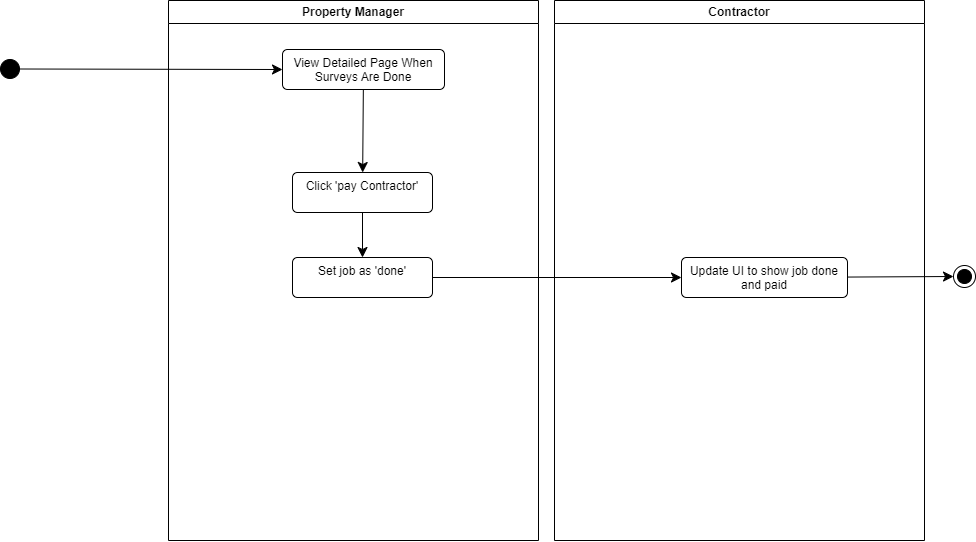

The diagram above was exported from draw.io. Its source (the exported page's mxGraphModel, read from the mxfile embedded in the PNG):
<mxGraphModel dx="2328" dy="1310" grid="0" gridSize="10" guides="1" tooltips="1" connect="1" arrows="1" fold="1" page="0" pageScale="1" pageWidth="827" pageHeight="1169" math="0" shadow="0">
  <root>
    <mxCell id="0" />
    <mxCell id="1" parent="0" />
    <mxCell id="x89RYjKOdqwCqfioMb7g-1" value="Property Manager" style="swimlane;whiteSpace=wrap;html=1;" vertex="1" parent="1">
      <mxGeometry x="-147" y="-130" width="370" height="540" as="geometry" />
    </mxCell>
    <mxCell id="x89RYjKOdqwCqfioMb7g-2" style="edgeStyle=none;curved=1;rounded=0;orthogonalLoop=1;jettySize=auto;html=1;fontSize=12;startSize=8;endSize=8;" edge="1" parent="x89RYjKOdqwCqfioMb7g-1" source="x89RYjKOdqwCqfioMb7g-3" target="x89RYjKOdqwCqfioMb7g-7">
      <mxGeometry relative="1" as="geometry" />
    </mxCell>
    <mxCell id="x89RYjKOdqwCqfioMb7g-3" value="View Detailed Page When Surveys Are Done" style="html=1;align=center;verticalAlign=top;rounded=1;absoluteArcSize=1;arcSize=10;dashed=0;whiteSpace=wrap;" vertex="1" parent="x89RYjKOdqwCqfioMb7g-1">
      <mxGeometry x="114" y="49" width="162" height="40" as="geometry" />
    </mxCell>
    <mxCell id="x89RYjKOdqwCqfioMb7g-4" style="edgeStyle=none;curved=1;rounded=0;orthogonalLoop=1;jettySize=auto;html=1;entryX=0.5;entryY=0;entryDx=0;entryDy=0;fontSize=12;startSize=8;endSize=8;" edge="1" parent="x89RYjKOdqwCqfioMb7g-1">
      <mxGeometry relative="1" as="geometry">
        <mxPoint x="132" y="202" as="targetPoint" />
      </mxGeometry>
    </mxCell>
    <mxCell id="x89RYjKOdqwCqfioMb7g-5" style="edgeStyle=none;curved=1;rounded=0;orthogonalLoop=1;jettySize=auto;html=1;entryX=0.5;entryY=0;entryDx=0;entryDy=0;fontSize=12;startSize=8;endSize=8;" edge="1" parent="x89RYjKOdqwCqfioMb7g-1">
      <mxGeometry relative="1" as="geometry">
        <Array as="points">
          <mxPoint x="328" y="155" />
        </Array>
        <mxPoint x="148.94736842105272" y="218.94736842105272" as="sourcePoint" />
      </mxGeometry>
    </mxCell>
    <mxCell id="x89RYjKOdqwCqfioMb7g-6" value="No" style="edgeLabel;html=1;align=center;verticalAlign=middle;resizable=0;points=[];fontSize=12;" vertex="1" connectable="0" parent="x89RYjKOdqwCqfioMb7g-5">
      <mxGeometry x="-0.4746" y="24" relative="1" as="geometry">
        <mxPoint as="offset" />
      </mxGeometry>
    </mxCell>
    <mxCell id="x89RYjKOdqwCqfioMb7g-7" value="Click 'pay Contractor'" style="html=1;align=center;verticalAlign=top;rounded=1;absoluteArcSize=1;arcSize=10;dashed=0;whiteSpace=wrap;" vertex="1" parent="x89RYjKOdqwCqfioMb7g-1">
      <mxGeometry x="124" y="172" width="140" height="40" as="geometry" />
    </mxCell>
    <mxCell id="x89RYjKOdqwCqfioMb7g-8" value="Set job as 'done'" style="html=1;align=center;verticalAlign=top;rounded=1;absoluteArcSize=1;arcSize=10;dashed=0;whiteSpace=wrap;" vertex="1" parent="x89RYjKOdqwCqfioMb7g-1">
      <mxGeometry x="124" y="257" width="140" height="40" as="geometry" />
    </mxCell>
    <mxCell id="x89RYjKOdqwCqfioMb7g-9" style="edgeStyle=none;curved=1;rounded=0;orthogonalLoop=1;jettySize=auto;html=1;fontSize=12;startSize=8;endSize=8;exitX=0.5;exitY=1;exitDx=0;exitDy=0;" edge="1" parent="x89RYjKOdqwCqfioMb7g-1" source="x89RYjKOdqwCqfioMb7g-7" target="x89RYjKOdqwCqfioMb7g-8">
      <mxGeometry relative="1" as="geometry">
        <mxPoint x="458" y="173" as="targetPoint" />
      </mxGeometry>
    </mxCell>
    <mxCell id="x89RYjKOdqwCqfioMb7g-10" style="edgeStyle=none;curved=1;rounded=0;orthogonalLoop=1;jettySize=auto;html=1;entryX=0;entryY=0.5;entryDx=0;entryDy=0;fontSize=12;startSize=8;endSize=8;" edge="1" parent="1" source="x89RYjKOdqwCqfioMb7g-11" target="x89RYjKOdqwCqfioMb7g-3">
      <mxGeometry relative="1" as="geometry" />
    </mxCell>
    <mxCell id="x89RYjKOdqwCqfioMb7g-11" value="" style="ellipse;fillColor=strokeColor;html=1;" vertex="1" parent="1">
      <mxGeometry x="-315" y="-71" width="19" height="19" as="geometry" />
    </mxCell>
    <mxCell id="x89RYjKOdqwCqfioMb7g-12" value="Contractor" style="swimlane;whiteSpace=wrap;html=1;" vertex="1" parent="1">
      <mxGeometry x="239" y="-130" width="370" height="540" as="geometry" />
    </mxCell>
    <mxCell id="x89RYjKOdqwCqfioMb7g-13" style="edgeStyle=none;curved=1;rounded=0;orthogonalLoop=1;jettySize=auto;html=1;entryX=0.5;entryY=0;entryDx=0;entryDy=0;fontSize=12;startSize=8;endSize=8;" edge="1" parent="x89RYjKOdqwCqfioMb7g-12">
      <mxGeometry relative="1" as="geometry">
        <mxPoint x="132" y="202" as="targetPoint" />
      </mxGeometry>
    </mxCell>
    <mxCell id="x89RYjKOdqwCqfioMb7g-14" style="edgeStyle=none;curved=1;rounded=0;orthogonalLoop=1;jettySize=auto;html=1;entryX=0.5;entryY=0;entryDx=0;entryDy=0;fontSize=12;startSize=8;endSize=8;" edge="1" parent="x89RYjKOdqwCqfioMb7g-12">
      <mxGeometry relative="1" as="geometry">
        <Array as="points">
          <mxPoint x="328" y="155" />
        </Array>
        <mxPoint x="148.94736842105272" y="218.94736842105272" as="sourcePoint" />
      </mxGeometry>
    </mxCell>
    <mxCell id="x89RYjKOdqwCqfioMb7g-15" value="No" style="edgeLabel;html=1;align=center;verticalAlign=middle;resizable=0;points=[];fontSize=12;" vertex="1" connectable="0" parent="x89RYjKOdqwCqfioMb7g-14">
      <mxGeometry x="-0.4746" y="24" relative="1" as="geometry">
        <mxPoint as="offset" />
      </mxGeometry>
    </mxCell>
    <mxCell id="x89RYjKOdqwCqfioMb7g-16" value="Update UI to show job done and paid" style="html=1;align=center;verticalAlign=top;rounded=1;absoluteArcSize=1;arcSize=10;dashed=0;whiteSpace=wrap;" vertex="1" parent="x89RYjKOdqwCqfioMb7g-12">
      <mxGeometry x="127" y="257" width="166" height="40" as="geometry" />
    </mxCell>
    <mxCell id="x89RYjKOdqwCqfioMb7g-17" style="edgeStyle=none;curved=1;rounded=0;orthogonalLoop=1;jettySize=auto;html=1;fontSize=12;startSize=8;endSize=8;" edge="1" parent="1" source="x89RYjKOdqwCqfioMb7g-8" target="x89RYjKOdqwCqfioMb7g-16">
      <mxGeometry relative="1" as="geometry" />
    </mxCell>
    <mxCell id="x89RYjKOdqwCqfioMb7g-18" value="" style="ellipse;html=1;shape=endState;fillColor=strokeColor;" vertex="1" parent="1">
      <mxGeometry x="638" y="135" width="22" height="22" as="geometry" />
    </mxCell>
    <mxCell id="x89RYjKOdqwCqfioMb7g-19" style="edgeStyle=none;curved=1;rounded=0;orthogonalLoop=1;jettySize=auto;html=1;entryX=0;entryY=0.5;entryDx=0;entryDy=0;fontSize=12;startSize=8;endSize=8;" edge="1" parent="1" source="x89RYjKOdqwCqfioMb7g-16" target="x89RYjKOdqwCqfioMb7g-18">
      <mxGeometry relative="1" as="geometry" />
    </mxCell>
  </root>
</mxGraphModel>